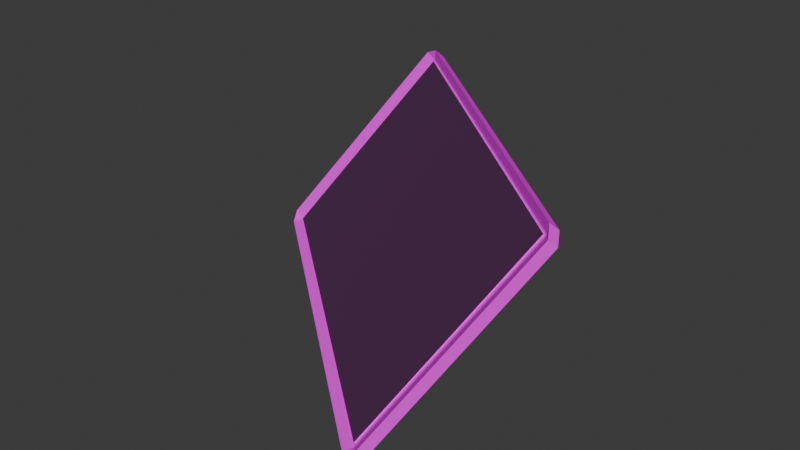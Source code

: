 # Source: pad.blend  (saved by Blender 5.2.44; exported with 4.5.12 LTS)
import bpy
from mathutils import Matrix  # noqa: F401  (used for matrix-valued properties, if any)

bpy.ops.wm.read_factory_settings(use_empty=True)
scene = bpy.context.scene
scene.name = 'Scene'

# ---- collections
col_collection = bpy.data.collections.new('Collection'); scene.collection.children.link(col_collection)

# ---- images (referenced by path relative to the original .blend; pixels are not part of the script)
import os
ASSET_DIR = os.environ.get("B2B_ASSET_DIR", "")  # directory of the original .blend (textures are referenced by path, not embedded)
HERE = os.path.dirname(os.path.abspath(__file__))  # packed textures are extracted next to this script under _unpacked/

def load_image(name, relpath, width, height, colorspace="sRGB"):
    """Load a texture the original file referenced (path relative to the .blend, or extracted next to this script)."""
    p = next((c for c in (os.path.join(HERE, relpath), os.path.join(ASSET_DIR, relpath)) if relpath and os.path.exists(c)), "")
    if p:
        img = bpy.data.images.load(p, check_existing=True)
        img.name = name
    else:  # same state as the original file: an image datablock whose file is absent (Cycles renders it pink)
        img = bpy.data.images.new(name, width, height)
        img.source = "FILE"
        img.filepath = "//" + (relpath or name)
    img.colorspace_settings.name = colorspace
    return img
img_shell_color_png_001 = load_image('shell_color.png.001', 'dr400/pad/shell_color.png', 1024, 1024, 'sRGB')
img_a320_normal_ui_color_png = load_image('A320_Normal_UI_color.png', 'A320_Normal_UI_color.png', 1024, 1024, 'sRGB')

# ---- materials (node trees are filled in below, after node groups)
mat_shell_001 = bpy.data.materials.new('shell.001')
mat_screen_001 = bpy.data.materials.new('screen.001')
mat_screen_001.preview_render_type = 'FLAT'

# ---- material node trees
mat_shell_001.use_nodes = True; mat_shell_001.node_tree.nodes.clear()
_N = mat_shell_001.node_tree.nodes; _L = mat_shell_001.node_tree.links
n0 = _N.new('ShaderNodeBsdfPrincipled'); n0.name = '原理化 BSDF'; n0.location = (-200, 100)
n0.inputs[2].default_value = 0.8338
n0.inputs[10].default_value = 0.005
n1 = _N.new('ShaderNodeOutputMaterial'); n1.name = '材质输出'; n1.location = (200, 100)
n2 = _N.new('ShaderNodeTexImage'); n2.name = '图像纹理'; n2.location = (-550, 89)
n2.image = img_shell_color_png_001
_L.new(n0.outputs[0], n1.inputs[0])
_L.new(n2.outputs[0], n0.inputs[0])
n1.is_active_output = True
mat_screen_001.use_nodes = True; mat_screen_001.node_tree.nodes.clear()
_N = mat_screen_001.node_tree.nodes; _L = mat_screen_001.node_tree.links
n0 = _N.new('ShaderNodeBsdfPrincipled'); n0.name = '原理化 BSDF'; n0.location = (-28, 201)
n0.inputs[1].default_value = 0.6405
n0.inputs[2].default_value = 0.0
n0.inputs[3].default_value = 133.3
n0.inputs[10].default_value = 0.005
n0.inputs[27].default_value = (0.4346, 0.4346, 0.4346, 1.0)
n1 = _N.new('ShaderNodeOutputMaterial'); n1.name = '材质输出'; n1.location = (300, 185)
n2 = _N.new('ShaderNodeTexImage'); n2.name = '图像纹理'; n2.location = (-472, 168)
n2.image = img_a320_normal_ui_color_png
_L.new(n0.outputs[0], n1.inputs[0])
_L.new(n2.outputs[0], n0.inputs[0])
n1.is_active_output = True

# ---- world
world_world = bpy.data.worlds.new('World'); scene.world = world_world
world_world.use_nodes = True; world_world.node_tree.nodes.clear()
_N = world_world.node_tree.nodes; _L = world_world.node_tree.links
n0 = _N.new('ShaderNodeOutputWorld'); n0.name = 'World Output'; n0.location = (200, 100)
n1 = _N.new('ShaderNodeBackground'); n1.name = 'Background'; n1.location = (-200, 100)
n1.inputs[0].default_value = (0.05088, 0.05088, 0.05088, 1.0)
_L.new(n1.outputs[0], n0.inputs[0])
n0.is_active_output = True
world_world.color = (0.05088, 0.05088, 0.05088)
world_world.sun_shadow_jitter_overblur = 0.0

# ---- meshes
me_pad = bpy.data.meshes.new('pad')
me_pad.from_pydata([(-0.1539, -0.08676, 0.001829), (-0.1539, -0.08676, 0.002888), (-0.1539, 0.08676, 0.001829), (-0.1539, 0.08676, 0.002888), (0.1539, -0.08676, 0.001829), (0.1539, -0.08676, 0.002888), (0.1539, 0.08676, 0.001829), (0.1539, 0.08676, 0.002888), (0.1565, 0.0945, 0.006434), (0.1565, 0.08805, 0.001966), (0.168, 0.08805, 0.006434), (0.1565, 0.08805, -0.001966), (0.1565, 0.0945, -0.001831), (0.168, 0.08805, -0.001831), (0.168, -0.08805, 0.006434), (0.1565, -0.08805, 0.001966), (0.1565, -0.0945, 0.006434), (0.168, -0.08805, -0.001831), (0.1565, -0.0945, -0.001831), (0.1565, -0.08805, -0.001966), (-0.1565, 0.0945, 0.006434), (-0.168, 0.08805, 0.006434), (-0.1565, 0.08805, 0.001966), (-0.168, 0.08805, -0.001831), (-0.1565, 0.0945, -0.001831), (-0.1565, 0.08805, -0.001966), (-0.168, -0.08805, 0.006434), (-0.1565, -0.0945, 0.006434), (-0.1565, -0.08805, 0.001966), (-0.1565, -0.08805, -0.001966), (-0.1565, -0.0945, -0.001831), (-0.168, -0.08805, -0.001831)], [], [(0, 1, 3, 2), (2, 3, 7, 6), (6, 7, 5, 4), (4, 5, 1, 0), (2, 6, 4, 0), (7, 3, 1, 5), (8, 9, 10), (11, 12, 13), (14, 15, 16), (17, 18, 19), (20, 21, 22), (23, 24, 25), (26, 27, 28), (29, 30, 31), (25, 29, 31, 23), (11, 25, 24, 12), (10, 13, 12, 8), (30, 27, 26, 31), (16, 18, 17, 14), (20, 24, 23, 21), (15, 28, 27, 16), (9, 15, 14, 10), (29, 19, 18, 30), (28, 22, 21, 26), (22, 9, 8, 20), (19, 11, 13, 17), (24, 20, 8, 12), (13, 10, 14, 17), (9, 22, 28, 15), (25, 11, 19, 29), (18, 16, 27, 30), (31, 26, 21, 23)])
me_pad.polygons.foreach_set('material_index', [0, 0, 0, 0, 0, 1, 0, 0, 0, 0, 0, 0, 0, 0, 0, 0, 0, 0, 0, 0, 0, 0, 0, 0, 0, 0, 0, 0, 0, 0, 0, 0])
_uv = me_pad.uv_layers.new(name='UV贴图')
_uv.uv.foreach_set('vector', [0.375, 0.0, 0.625, 0.0, 0.625, 0.2496, 0.375, 0.25, 0.375, 0.25, 0.625, 0.2496, 0.625, 0.4999, 0.375, 0.5, 0.375, 0.5, 0.625, 0.4999, 0.625, 0.7501, 0.375, 0.75, 0.375, 0.75, 0.625, 0.7501, 0.625, 1.0, 0.375, 1.0, 0.125, 0.5, 0.375, 0.5, 0.375, 0.75, 0.125, 0.75, 0.5795, 0.998, 0.005338, 0.998, 0.005338, 0.6857, 0.5795, 0.6857, 0.0, 0.0, 0.0, 0.0, 0.0, 0.0, 0.0, 0.0, 0.0, 0.0, 0.0, 0.0, 0.0, 0.0, 0.0, 0.0, 0.0, 0.0, 0.0, 0.0, 0.0, 0.0, 0.0, 0.0, 0.0, 0.0, 0.0, 0.0, 0.0, 0.0, 0.0, 0.0, 0.0, 0.0, 0.0, 0.0, 0.0, 0.0, 0.0, 0.0, 0.0, 0.0, 0.0, 0.0, 0.0, 0.0, 0.0, 0.0, 0.0, 0.0, 0.0, 0.0, 0.0, 0.0, 0.0, 0.0, 0.0, 0.0, 0.0, 0.0, 0.0, 0.0, 0.0, 0.0, 0.0, 0.0, 0.0, 0.0, 0.0, 0.0, 0.0, 0.0, 0.0, 0.0, 0.0, 0.0, 0.0, 0.0, 0.0, 0.0, 0.0, 0.0, 0.0, 0.0, 0.0, 0.0, 0.0, 0.0, 0.0, 0.0, 0.0, 0.0, 0.0, 0.0, 0.0, 0.0, 0.0, 0.0, 0.0, 0.0, 0.0, 0.0, 0.0, 0.0, 0.0, 0.0, 0.0, 0.0, 0.0, 0.0, 0.0, 0.0, 0.0, 0.0, 0.0, 0.0, 0.0, 0.0, 0.0, 0.0, 0.0, 0.0, 0.0, 0.0, 0.0, 0.0, 0.0, 0.0, 0.0, 0.0, 0.0, 0.0, 0.0, 0.0, 0.0, 0.0, 0.0, 0.0, 0.0, 0.0, 0.0, 0.0, 0.0, 0.0, 0.0, 0.0, 0.0, 0.0, 0.0, 0.0, 0.0, 0.0, 0.0, 0.0, 0.0, 0.0, 0.0, 0.0, 0.0, 0.0, 0.0, 0.0, 0.0, 0.0, 0.0, 0.0, 0.0, 0.0, 0.0, 0.0, 0.0, 0.0, 0.0, 0.0, 0.0, 0.0, 0.0, 0.0, 0.0, 0.0, 0.0, 0.0, 0.0, 0.0, 0.0, 0.0, 0.0, 0.0, 0.0, 0.0, 0.0, 0.0])
_uv.active_render = True
_uv = me_pad.uv_layers.new(name='UVMap')
_uv.uv.foreach_set('vector', [0.0, 0.0, 0.0, 0.0, 0.0, 0.0, 0.0, 0.0, 0.0, 0.0, 0.0, 0.0, 0.0, 0.0, 0.0, 0.0, 0.0, 0.0, 0.0, 0.0, 0.0, 0.0, 0.0, 0.0, 0.0, 0.0, 0.0, 0.0, 0.0, 0.0, 0.0, 0.0, 0.0, 0.0, 0.0, 0.0, 0.0, 0.0, 0.0, 0.0, 0.0, 0.0, 0.0, 0.0, 0.0, 0.0, 0.0, 0.0, 0.6165, 0.4915, 0.6293, 0.5, 0.6165, 0.5064, 0.3665, 0.5085, 0.375, 0.4957, 0.3814, 0.5085, 0.6165, 0.7436, 0.6293, 0.75, 0.6165, 0.7585, 0.3814, 0.7415, 0.375, 0.7543, 0.3665, 0.7415, 0.6165, 0.2564, 0.6165, 0.2415, 0.625, 0.2472, 0.125, 0.5085, 0.1335, 0.5, 0.1335, 0.5085, 0.6165, 0.008537, 0.6165, 0.0, 0.625, 0.008537, 0.1335, 0.7415, 0.1335, 0.75, 0.125, 0.7415, 0.1335, 0.5085, 0.1335, 0.7415, 0.125, 0.7415, 0.125, 0.5085, 0.3665, 0.5085, 0.1335, 0.5085, 0.1335, 0.5, 0.375, 0.4957, 0.6165, 0.5064, 0.3814, 0.5085, 0.375, 0.4957, 0.6165, 0.4915, 0.3835, 0.0, 0.6165, 0.0, 0.6165, 0.008537, 0.3835, 0.008537, 0.6165, 0.7585, 0.375, 0.7543, 0.3814, 0.7415, 0.6165, 0.7436, 0.6165, 0.2564, 0.3835, 0.2585, 0.3835, 0.2415, 0.6165, 0.2415, 0.6293, 0.75, 0.625, 0.9915, 0.6165, 0.9915, 0.6165, 0.7585, 0.6293, 0.5, 0.6293, 0.75, 0.6165, 0.7436, 0.6165, 0.5064, 0.1335, 0.7415, 0.3665, 0.7415, 0.375, 0.7543, 0.1335, 0.75, 0.625, 0.008537, 0.625, 0.2472, 0.6165, 0.2415, 0.6165, 0.008537, 0.625, 0.2472, 0.6293, 0.5, 0.6165, 0.4915, 0.6165, 0.2564, 0.3665, 0.7415, 0.3665, 0.5085, 0.3814, 0.5085, 0.3814, 0.7415, 0.3835, 0.2585, 0.6165, 0.2564, 0.6165, 0.4915, 0.375, 0.4957, 0.3814, 0.5085, 0.6165, 0.5064, 0.6165, 0.7436, 0.3814, 0.7415, 0.6293, 0.5, 0.8665, 0.5085, 0.8665, 0.7415, 0.6293, 0.75, 0.1335, 0.5085, 0.3665, 0.5085, 0.3665, 0.7415, 0.1335, 0.7415, 0.375, 0.7543, 0.6165, 0.7585, 0.6165, 0.9915, 0.3835, 0.9915, 0.3835, 0.008537, 0.6165, 0.008537, 0.6165, 0.2415, 0.3835, 0.2415])
me_pad.materials.append(mat_shell_001)
me_pad.materials.append(mat_screen_001)
me_pad.update()

# ---- objects
ob_pad = bpy.data.objects.new('pad', me_pad)

# ---- transforms, parenting, visibility, modifiers, constraints
ob_pad.location = (12.42, 0.89, -0.24)
ob_pad.rotation_euler = (0.8727, 0.0, 5.585)

# ---- collection membership
col_collection.objects.link(ob_pad)

# ---- scene / render settings (as saved in the file)
scene.frame_start = 1; scene.frame_end = 250; scene.frame_set(1)
scene.render.engine = 'BLENDER_EEVEE_NEXT'
scene.render.bake_bias = 0.0
scene.render.bake_samples = 0
scene.render.compositor_device = 'GPU'
scene.eevee.use_volume_custom_range = False
scene.eevee.fast_gi_thickness_near = 0.1
scene.eevee.fast_gi_thickness_far = 0.0
scene.eevee.ray_tracing_options.screen_trace_thickness = 0.1
bpy.context.view_layer.update()

# ---- added for rendering (the .blend has no active camera and no usable light): camera, sun
cam_auto = bpy.data.cameras.new('AutoCamera')
cam_auto.lens = 50.0
cam_auto.sensor_width = 36.0
cam_auto.clip_end = 1000.0
ob_auto_camera = bpy.data.objects.new('AutoCamera', cam_auto)
scene.collection.objects.link(ob_auto_camera)
ob_auto_camera.location = (12.8688, 0.348782, 0.121374)
ob_auto_camera.rotation_euler = (1.09748, -7.21219e-08, 0.694738)
scene.camera = ob_auto_camera
light_auto_sun = bpy.data.lights.new('AutoSun', 'SUN')
light_auto_sun.energy = 3.0
light_auto_sun.angle = 0.0523599
ob_auto_sun = bpy.data.objects.new('AutoSun', light_auto_sun)
scene.collection.objects.link(ob_auto_sun)
ob_auto_sun.rotation_euler = (0.872665, 0.174533, 0.523599)
bpy.context.view_layer.update()
